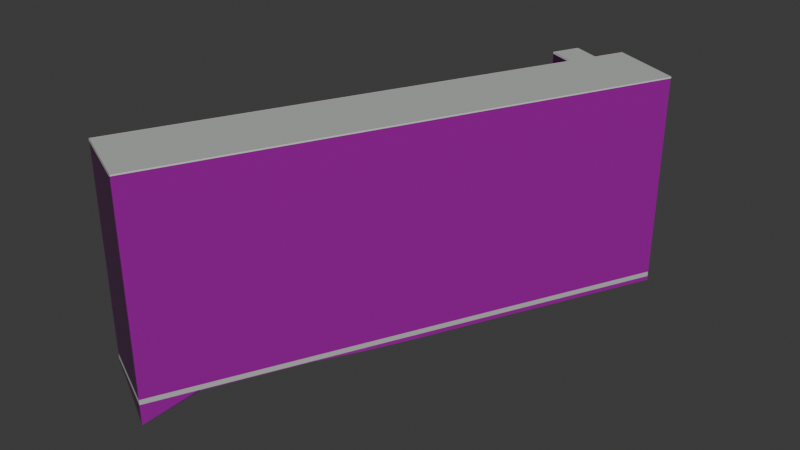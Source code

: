 # Source: osm-way-570947099.blend  (saved by Blender 5.2.45; exported with 4.5.12 LTS)
import bpy
from mathutils import Matrix  # noqa: F401  (used for matrix-valued properties, if any)

bpy.ops.wm.read_factory_settings(use_empty=True)
scene = bpy.context.scene
scene.name = 'Scene'

# ---- collections
col_collection = bpy.data.collections.new('Collection'); scene.collection.children.link(col_collection)

# ---- images (referenced by path relative to the original .blend; pixels are not part of the script)
import os
ASSET_DIR = os.environ.get("B2B_ASSET_DIR", "")  # directory of the original .blend (textures are referenced by path, not embedded)
HERE = os.path.dirname(os.path.abspath(__file__))  # packed textures are extracted next to this script under _unpacked/

def load_image(name, relpath, width, height, colorspace="sRGB"):
    """Load a texture the original file referenced (path relative to the .blend, or extracted next to this script)."""
    p = next((c for c in (os.path.join(HERE, relpath), os.path.join(ASSET_DIR, relpath)) if relpath and os.path.exists(c)), "")
    if p:
        img = bpy.data.images.load(p, check_existing=True)
        img.name = name
    else:  # same state as the original file: an image datablock whose file is absent (Cycles renders it pink)
        img = bpy.data.images.new(name, width, height)
        img.source = "FILE"
        img.filepath = "//" + (relpath or name)
    img.colorspace_settings.name = colorspace
    return img
img_plaster001_1k_jpg_color_jpg = load_image('Plaster001_1K-JPG_Color.jpg', 'Plaster001_1K-JPG_Color.jpg', 1024, 1024, 'sRGB')
img_plaster001_1k_jpg_normalgl_jpg = load_image('Plaster001_1K-JPG_NormalGL.jpg', 'Plaster001_1K-JPG_NormalGL.jpg', 1024, 1024, 'Non-Color')
img_plaster001_1k_jpg_roughness_jpg = load_image('Plaster001_1K-JPG_Roughness.jpg', 'Plaster001_1K-JPG_Roughness.jpg', 1024, 1024, 'Non-Color')
img_concrete034_1k_jpg_color_jpg = load_image('Concrete034_1K-JPG_Color.jpg', 'Concrete034_1K-JPG_Color.jpg', 1024, 1024, 'sRGB')
img_concrete034_1k_jpg_normalgl_jpg = load_image('Concrete034_1K-JPG_NormalGL.jpg', 'Concrete034_1K-JPG_NormalGL.jpg', 1024, 1024, 'Non-Color')
img_concrete034_1k_jpg_roughness_jpg = load_image('Concrete034_1K-JPG_Roughness.jpg', 'Concrete034_1K-JPG_Roughness.jpg', 1024, 1024, 'Non-Color')

# ---- materials (node trees are filled in below, after node groups)
mat_reality_aged_pale_plaster = bpy.data.materials.new('reality aged pale plaster')
mat_reality_concrete_plinth = bpy.data.materials.new('reality concrete plinth')
mat_reality_pale_aluminum_sill = bpy.data.materials.new('reality pale aluminum sill')
mat_reality_flat_weathered_roof = bpy.data.materials.new('reality flat weathered roof')
mat_building_foundation = bpy.data.materials.new('building foundation')

# ---- material node trees
mat_reality_aged_pale_plaster.use_nodes = True; mat_reality_aged_pale_plaster.node_tree.nodes.clear()
_N = mat_reality_aged_pale_plaster.node_tree.nodes; _L = mat_reality_aged_pale_plaster.node_tree.links
n0 = _N.new('ShaderNodeBsdfPrincipled'); n0.name = 'Principled BSDF'; n0.location = (-200, 100)
n0.inputs[10].default_value = 0.005
n1 = _N.new('ShaderNodeOutputMaterial'); n1.name = 'Material Output'; n1.location = (200, 100)
n2 = _N.new('ShaderNodeTexImage'); n2.name = 'Image Texture'; n2.location = (0, 0)
n2.image = img_plaster001_1k_jpg_color_jpg
n3 = _N.new('ShaderNodeTexCoord'); n3.name = 'Texture Coordinate'; n3.location = (0, 0)
n4 = _N.new('ShaderNodeMapping'); n4.name = 'Source physical UV scale'; n4.location = (0, 0)
n4.inputs[3].default_value = (3.0, 3.0, 1.0)
n5 = _N.new('ShaderNodeTexImage'); n5.name = 'Image Texture.001'; n5.location = (0, 0)
n5.image = img_plaster001_1k_jpg_normalgl_jpg
n6 = _N.new('ShaderNodeNormalMap'); n6.name = 'Normal Map'; n6.location = (0, 0)
n6.width = 160
n7 = _N.new('ShaderNodeTexImage'); n7.name = 'Image Texture.002'; n7.location = (0, 0)
n7.image = img_plaster001_1k_jpg_roughness_jpg
_L.new(n0.outputs[0], n1.inputs[0])
_L.new(n3.outputs[2], n4.inputs[0])
_L.new(n4.outputs[0], n2.inputs[0])
_L.new(n2.outputs[0], n0.inputs[0])
_L.new(n4.outputs[0], n5.inputs[0])
_L.new(n5.outputs[0], n6.inputs[1])
_L.new(n6.outputs[0], n0.inputs[5])
_L.new(n4.outputs[0], n7.inputs[0])
_L.new(n7.outputs[0], n0.inputs[2])
n1.is_active_output = True
mat_reality_concrete_plinth.use_nodes = True; mat_reality_concrete_plinth.node_tree.nodes.clear()
_N = mat_reality_concrete_plinth.node_tree.nodes; _L = mat_reality_concrete_plinth.node_tree.links
n0 = _N.new('ShaderNodeBsdfPrincipled'); n0.name = 'Principled BSDF'; n0.location = (-200, 100)
n0.inputs[0].default_value = (0.4549, 0.4941, 0.4549, 1.0)
n0.inputs[2].default_value = 0.83
n0.inputs[10].default_value = 0.005
n1 = _N.new('ShaderNodeOutputMaterial'); n1.name = 'Material Output'; n1.location = (200, 100)
_L.new(n0.outputs[0], n1.inputs[0])
n1.is_active_output = True
mat_reality_pale_aluminum_sill.use_nodes = True; mat_reality_pale_aluminum_sill.node_tree.nodes.clear()
_N = mat_reality_pale_aluminum_sill.node_tree.nodes; _L = mat_reality_pale_aluminum_sill.node_tree.links
n0 = _N.new('ShaderNodeBsdfPrincipled'); n0.name = 'Principled BSDF'; n0.location = (-200, 100)
n0.inputs[0].default_value = (0.6941, 0.7059, 0.6627, 1.0)
n0.inputs[2].default_value = 0.83
n0.inputs[10].default_value = 0.005
n1 = _N.new('ShaderNodeOutputMaterial'); n1.name = 'Material Output'; n1.location = (200, 100)
_L.new(n0.outputs[0], n1.inputs[0])
n1.is_active_output = True
mat_reality_flat_weathered_roof.use_nodes = True; mat_reality_flat_weathered_roof.node_tree.nodes.clear()
_N = mat_reality_flat_weathered_roof.node_tree.nodes; _L = mat_reality_flat_weathered_roof.node_tree.links
n0 = _N.new('ShaderNodeBsdfPrincipled'); n0.name = 'Principled BSDF'; n0.location = (-200, 100)
n0.inputs[0].default_value = (0.451, 0.4745, 0.4549, 1.0)
n0.inputs[2].default_value = 0.83
n0.inputs[10].default_value = 0.005
n1 = _N.new('ShaderNodeOutputMaterial'); n1.name = 'Material Output'; n1.location = (200, 100)
_L.new(n0.outputs[0], n1.inputs[0])
n1.is_active_output = True
mat_building_foundation.use_nodes = True; mat_building_foundation.node_tree.nodes.clear()
_N = mat_building_foundation.node_tree.nodes; _L = mat_building_foundation.node_tree.links
n0 = _N.new('ShaderNodeBsdfPrincipled'); n0.name = 'Principled BSDF'; n0.location = (-200, 100)
n0.inputs[10].default_value = 0.005
n1 = _N.new('ShaderNodeOutputMaterial'); n1.name = 'Material Output'; n1.location = (200, 100)
n2 = _N.new('ShaderNodeTexImage'); n2.name = 'Image Texture'; n2.location = (0, 0)
n2.image = img_concrete034_1k_jpg_color_jpg
n3 = _N.new('ShaderNodeTexCoord'); n3.name = 'Texture Coordinate'; n3.location = (0, 0)
n4 = _N.new('ShaderNodeMapping'); n4.name = 'Source physical UV scale'; n4.location = (0, 0)
n4.inputs[3].default_value = (3.636, 7.273, 1.0)
n5 = _N.new('ShaderNodeTexImage'); n5.name = 'Image Texture.001'; n5.location = (0, 0)
n5.image = img_concrete034_1k_jpg_normalgl_jpg
n6 = _N.new('ShaderNodeNormalMap'); n6.name = 'Normal Map'; n6.location = (0, 0)
n6.width = 160
n7 = _N.new('ShaderNodeTexImage'); n7.name = 'Image Texture.002'; n7.location = (0, 0)
n7.image = img_concrete034_1k_jpg_roughness_jpg
_L.new(n0.outputs[0], n1.inputs[0])
_L.new(n3.outputs[2], n4.inputs[0])
_L.new(n4.outputs[0], n2.inputs[0])
_L.new(n2.outputs[0], n0.inputs[0])
_L.new(n4.outputs[0], n5.inputs[0])
_L.new(n5.outputs[0], n6.inputs[1])
_L.new(n6.outputs[0], n0.inputs[5])
_L.new(n4.outputs[0], n7.inputs[0])
_L.new(n7.outputs[0], n0.inputs[2])
n1.is_active_output = True

# ---- world
world_world = bpy.data.worlds.new('World'); scene.world = world_world
world_world.use_nodes = True; world_world.node_tree.nodes.clear()
_N = world_world.node_tree.nodes; _L = world_world.node_tree.links
n0 = _N.new('ShaderNodeOutputWorld'); n0.name = 'World Output'; n0.location = (200, 100)
n1 = _N.new('ShaderNodeBackground'); n1.name = 'Background'; n1.location = (-200, 100)
n1.inputs[0].default_value = (0.05088, 0.05088, 0.05088, 1.0)
_L.new(n1.outputs[0], n0.inputs[0])
n0.is_active_output = True
world_world.color = (0.05088, 0.05088, 0.05088)
world_world.sun_shadow_jitter_overblur = 0.0

# ---- meshes
me_reality_570947099_near_reality_aged_pale_plaster = bpy.data.meshes.new('reality 570947099 near reality aged pale plaster')
me_reality_570947099_near_reality_aged_pale_plaster.from_pydata([(11.23, 14.91, 0.0), (-4.369, -18.16, 0.0), (-4.369, -18.16, 15.0), (11.23, 14.91, 15.0), (-4.369, -18.16, 0.0), (-9.329, -15.83, 0.0), (-9.329, -15.83, 15.0), (-4.369, -18.16, 15.0), (-9.329, -15.83, 0.0), (4.471, 13.42, 0.0), (4.471, 13.42, 15.0), (-9.329, -15.83, 15.0), (4.471, 13.42, 0.0), (2.571, 14.28, 0.0), (2.571, 14.28, 15.0), (4.471, 13.42, 15.0), (2.571, 14.28, 0.0), (3.411, 16.12, 0.0), (3.411, 16.12, 15.0), (2.571, 14.28, 15.0), (3.411, 16.12, 0.0), (5.321, 15.24, 0.0), (5.321, 15.24, 15.0), (3.411, 16.12, 15.0), (5.321, 15.24, 0.0), (6.261, 17.27, 0.0), (6.261, 17.27, 15.0), (5.321, 15.24, 15.0), (6.261, 17.27, 0.0), (11.23, 14.91, 0.0), (11.23, 14.91, 15.0), (6.261, 17.27, 15.0)], [], [(0, 2, 1), (0, 3, 2), (4, 6, 5), (4, 7, 6), (8, 10, 9), (8, 11, 10), (12, 14, 13), (12, 15, 14), (16, 18, 17), (16, 19, 18), (20, 22, 21), (20, 23, 22), (24, 26, 25), (24, 27, 26), (28, 30, 29), (28, 31, 30)])
_uv = me_reality_570947099_near_reality_aged_pale_plaster.uv_layers.new(name='Runtime source UV')
_uv.uv.foreach_set('vector', [0.0, 0.0, 12.19, 5.0, 12.19, 0.0, 0.0, 0.0, 0.0, 5.0, 12.19, 5.0, 0.0, 0.0, 1.827, 5.0, 1.827, 0.0, 0.0, 0.0, 0.0, 5.0, 1.827, 5.0, 0.0, 0.0, 10.78, 5.0, 10.78, 0.0, 0.0, 0.0, 0.0, 5.0, 10.78, 5.0, 0.0, 0.0, 0.6952, 5.0, 0.6952, 0.0, 0.0, 0.0, 0.0, 5.0, 0.6952, 5.0, 0.0, 0.0, 0.6742, 5.0, 0.6742, 0.0, 0.0, 0.0, 0.0, 5.0, 0.6742, 5.0, 0.0, 0.0, 0.701, 5.0, 0.701, 0.0, 0.0, 0.0, 0.0, 5.0, 0.701, 5.0, 0.0, 0.0, 0.7457, 5.0, 0.7457, 0.0, 0.0, 0.0, 0.0, 5.0, 0.7457, 5.0, 0.0, 0.0, 1.834, 5.0, 1.834, 0.0, 0.0, 0.0, 0.0, 5.0, 1.834, 5.0])
me_reality_570947099_near_reality_aged_pale_plaster.materials.append(mat_reality_aged_pale_plaster)
me_reality_570947099_near_reality_aged_pale_plaster.update()
me_reality_570947099_near_reality_concrete_plinth = bpy.data.meshes.new('reality 570947099 near reality concrete plinth')
me_reality_570947099_near_reality_concrete_plinth.from_pydata([(11.23, 14.91, 0.0), (-4.365, -18.16, 0.0), (-4.365, -18.16, 0.36), (11.23, 14.91, 0.36), (-4.371, -18.16, 0.0), (-9.331, -15.83, 0.0), (-9.331, -15.83, 0.36), (-4.371, -18.16, 0.36), (-9.333, -15.82, 0.0), (4.467, 13.43, 0.0), (4.467, 13.43, 0.36), (-9.333, -15.82, 0.36), (4.469, 13.42, 0.0), (2.569, 14.28, 0.0), (2.569, 14.28, 0.36), (4.469, 13.42, 0.36), (2.567, 14.29, 0.0), (3.407, 16.13, 0.0), (3.407, 16.13, 0.36), (2.567, 14.29, 0.36), (3.413, 16.13, 0.0), (5.323, 15.25, 0.0), (5.323, 15.25, 0.36), (3.413, 16.13, 0.36), (5.317, 15.25, 0.0), (6.257, 17.28, 0.0), (6.257, 17.28, 0.36), (5.317, 15.25, 0.36), (6.263, 17.28, 0.0), (11.23, 14.92, 0.0), (11.23, 14.92, 0.36), (6.263, 17.28, 0.36)], [], [(0, 2, 1), (0, 3, 2), (4, 6, 5), (4, 7, 6), (8, 10, 9), (8, 11, 10), (12, 14, 13), (12, 15, 14), (16, 18, 17), (16, 19, 18), (20, 22, 21), (20, 23, 22), (24, 26, 25), (24, 27, 26), (28, 30, 29), (28, 31, 30)])
_uv = me_reality_570947099_near_reality_concrete_plinth.uv_layers.new(name='Runtime source UV')
_uv.uv.foreach_set('vector', [0.0, 0.0, 12.19, 0.12, 12.19, 0.0, 0.0, 0.0, 0.0, 0.12, 12.19, 0.12, 0.0, 0.0, 1.827, 0.12, 1.827, 0.0, 0.0, 0.0, 0.0, 0.12, 1.827, 0.12, 0.0, 0.0, 10.78, 0.12, 10.78, 0.0, 0.0, 0.0, 0.0, 0.12, 10.78, 0.12, 0.0, 0.0, 0.6952, 0.12, 0.6952, 0.0, 0.0, 0.0, 0.0, 0.12, 0.6952, 0.12, 0.0, 0.0, 0.6742, 0.12, 0.6742, 0.0, 0.0, 0.0, 0.0, 0.12, 0.6742, 0.12, 0.0, 0.0, 0.701, 0.12, 0.701, 0.0, 0.0, 0.0, 0.0, 0.12, 0.701, 0.12, 0.0, 0.0, 0.7457, 0.12, 0.7457, 0.0, 0.0, 0.0, 0.0, 0.12, 0.7457, 0.12, 0.0, 0.0, 1.834, 0.12, 1.834, 0.0, 0.0, 0.0, 0.0, 0.12, 1.834, 0.12])
me_reality_570947099_near_reality_concrete_plinth.materials.append(mat_reality_concrete_plinth)
me_reality_570947099_near_reality_concrete_plinth.update()
me_reality_570947099_near_reality_pale_aluminum_sill = bpy.data.meshes.new('reality 570947099 near reality pale aluminum sill')
me_reality_570947099_near_reality_pale_aluminum_sill.from_pydata([(11.26, 14.9, 14.89), (-4.342, -18.17, 14.89), (-4.342, -18.17, 15.0), (11.26, 14.9, 15.0), (-4.382, -18.18, 14.89), (-9.342, -15.85, 14.89), (-9.342, -15.85, 15.0), (-4.382, -18.18, 15.0), (-9.356, -15.81, 14.89), (4.444, 13.44, 14.89), (4.444, 13.44, 15.0), (-9.356, -15.81, 15.0), (4.459, 13.4, 14.89), (2.559, 14.26, 14.89), (2.559, 14.26, 15.0), (4.459, 13.4, 15.0), (2.544, 14.3, 14.89), (3.384, 16.14, 14.89), (3.384, 16.14, 15.0), (2.544, 14.3, 15.0), (3.424, 16.15, 14.89), (5.334, 15.27, 14.89), (5.334, 15.27, 15.0), (3.424, 16.15, 15.0), (5.294, 15.26, 14.89), (6.234, 17.29, 14.89), (6.234, 17.29, 15.0), (5.294, 15.26, 15.0), (6.274, 17.3, 14.89), (11.24, 14.94, 14.89), (11.24, 14.94, 15.0), (6.274, 17.3, 15.0)], [], [(0, 2, 1), (0, 3, 2), (4, 6, 5), (4, 7, 6), (8, 10, 9), (8, 11, 10), (12, 14, 13), (12, 15, 14), (16, 18, 17), (16, 19, 18), (20, 22, 21), (20, 23, 22), (24, 26, 25), (24, 27, 26), (28, 30, 29), (28, 31, 30)])
_uv = me_reality_570947099_near_reality_pale_aluminum_sill.uv_layers.new(name='Runtime source UV')
_uv.uv.foreach_set('vector', [0.0, 4.963, 12.19, 5.0, 12.19, 4.963, 0.0, 4.963, 0.0, 5.0, 12.19, 5.0, 0.0, 4.963, 1.827, 5.0, 1.827, 4.963, 0.0, 4.963, 0.0, 5.0, 1.827, 5.0, 0.0, 4.963, 10.78, 5.0, 10.78, 4.963, 0.0, 4.963, 0.0, 5.0, 10.78, 5.0, 0.0, 4.963, 0.6952, 5.0, 0.6952, 4.963, 0.0, 4.963, 0.0, 5.0, 0.6952, 5.0, 0.0, 4.963, 0.6742, 5.0, 0.6742, 4.963, 0.0, 4.963, 0.0, 5.0, 0.6742, 5.0, 0.0, 4.963, 0.701, 5.0, 0.701, 4.963, 0.0, 4.963, 0.0, 5.0, 0.701, 5.0, 0.0, 4.963, 0.7457, 5.0, 0.7457, 4.963, 0.0, 4.963, 0.0, 5.0, 0.7457, 5.0, 0.0, 4.963, 1.834, 5.0, 1.834, 4.963, 0.0, 4.963, 0.0, 5.0, 1.834, 5.0])
me_reality_570947099_near_reality_pale_aluminum_sill.materials.append(mat_reality_pale_aluminum_sill)
me_reality_570947099_near_reality_pale_aluminum_sill.update()
me_reality_570947099_near_reality_flat_weathered_roof = bpy.data.meshes.new('reality 570947099 near reality flat weathered roof')
me_reality_570947099_near_reality_flat_weathered_roof.from_pydata([(5.321, 15.24, 15.0), (6.261, 17.27, 15.0), (11.23, 14.91, 15.0), (11.23, 14.91, 15.0), (5.321, 15.24, 15.0), (11.23, 14.91, 15.0), (-4.369, -18.16, 15.0), (-4.369, -18.16, 15.0), (-4.369, -18.16, 15.0), (-9.329, -15.83, 15.0), (4.471, 13.42, 15.0), (4.471, 13.42, 15.0), (4.471, 13.42, 15.0), (2.571, 14.28, 15.0), (3.411, 16.12, 15.0), (3.411, 16.12, 15.0), (4.471, 13.42, 15.0), (3.411, 16.12, 15.0), (5.321, 15.24, 15.0), (5.321, 15.24, 15.0), (4.471, 13.42, 15.0), (5.321, 15.24, 15.0), (-4.369, -18.16, 15.0), (-4.369, -18.16, 15.0)], [], [(0, 2, 1), (4, 6, 5), (8, 10, 9), (12, 14, 13), (16, 18, 17), (20, 22, 21)])
_uv = me_reality_570947099_near_reality_flat_weathered_roof.uv_layers.new(name='Runtime source UV')
_uv.uv.foreach_set('vector', [73.75, -32.89, 75.23, -32.81, 75.23, -32.89, 73.75, -32.89, 71.33, -24.54, 71.33, -32.89, 71.33, -24.54, 73.54, -32.43, 73.54, -24.54, 73.54, -32.43, 73.28, -33.11, 73.28, -32.43, 73.54, -32.43, 73.75, -32.89, 73.75, -32.43, 73.54, -32.43, 71.33, -24.54, 71.33, -32.43])
me_reality_570947099_near_reality_flat_weathered_roof.materials.append(mat_reality_flat_weathered_roof)
me_reality_570947099_near_reality_flat_weathered_roof.update()
me_building_foundation_570947099 = bpy.data.meshes.new('building foundation 570947099')
me_building_foundation_570947099.from_pydata([(11.23, 14.91, -0.3171), (9.671, 11.61, -0.3053), (11.23, 14.91, 0.0), (9.671, 11.61, 0.0), (9.671, 11.61, -0.3053), (8.111, 8.3, -0.3138), (9.671, 11.61, 0.0), (8.111, 8.3, 0.0), (8.111, 8.3, -0.3138), (6.551, 4.993, -0.2943), (8.111, 8.3, 0.0), (6.551, 4.993, 0.0), (6.551, 4.993, -0.2943), (4.991, 1.686, -0.3078), (6.551, 4.993, 0.0), (4.991, 1.686, 0.0), (4.991, 1.686, -0.3078), (3.431, -1.621, -0.3098), (4.991, 1.686, 0.0), (3.431, -1.621, 0.0), (3.431, -1.621, -0.3098), (1.871, -4.928, -0.2359), (3.431, -1.621, 0.0), (1.871, -4.928, 0.0), (1.871, -4.928, -0.2359), (0.311, -8.235, -0.05), (1.871, -4.928, 0.0), (0.311, -8.235, 0.0), (0.311, -8.235, -0.05), (-1.249, -11.54, -0.05), (0.311, -8.235, 0.0), (-1.249, -11.54, 0.0), (-1.249, -11.54, -0.05), (-2.809, -14.85, -0.06515), (-1.249, -11.54, 0.0), (-2.809, -14.85, 0.0), (-2.809, -14.85, -0.06515), (-4.369, -18.16, -1.478), (-2.809, -14.85, 0.0), (-4.369, -18.16, 0.0), (-4.369, -18.16, -1.478), (-6.849, -16.99, -0.6174), (-4.369, -18.16, 0.0), (-6.849, -16.99, 0.0), (-6.849, -16.99, -0.6174), (-9.329, -15.83, -0.1964), (-6.849, -16.99, 0.0), (-9.329, -15.83, 0.0), (-9.329, -15.83, -0.1964), (-7.796, -12.58, -0.05), (-9.329, -15.83, 0.0), (-7.796, -12.58, 0.0), (-7.796, -12.58, -0.05), (-6.262, -9.326, -0.05), (-7.796, -12.58, 0.0), (-6.262, -9.326, 0.0), (-6.262, -9.326, -0.05), (-4.729, -6.076, -0.06412), (-6.262, -9.326, 0.0), (-4.729, -6.076, 0.0), (-4.729, -6.076, -0.06412), (-3.196, -2.826, -0.1145), (-4.729, -6.076, 0.0), (-3.196, -2.826, 0.0), (-3.196, -2.826, -0.1145), (-1.662, 0.424, -0.1344), (-3.196, -2.826, 0.0), (-1.662, 0.424, 0.0), (-1.662, 0.424, -0.1344), (-0.129, 3.674, -0.1473), (-1.662, 0.424, 0.0), (-0.129, 3.674, 0.0), (-0.129, 3.674, -0.1473), (1.404, 6.924, -0.1402), (-0.129, 3.674, 0.0), (1.404, 6.924, 0.0), (1.404, 6.924, -0.1402), (2.938, 10.17, -0.1205), (1.404, 6.924, 0.0), (2.938, 10.17, 0.0), (2.938, 10.17, -0.1205), (4.471, 13.42, -0.1171), (2.938, 10.17, 0.0), (4.471, 13.42, 0.0), (4.471, 13.42, -0.1171), (2.571, 14.28, -0.0945), (4.471, 13.42, 0.0), (2.571, 14.28, 0.0), (2.571, 14.28, -0.0945), (3.411, 16.12, -0.1043), (2.571, 14.28, 0.0), (3.411, 16.12, 0.0), (3.411, 16.12, -0.1043), (5.321, 15.24, -0.1244), (3.411, 16.12, 0.0), (5.321, 15.24, 0.0), (5.321, 15.24, -0.1244), (6.261, 17.27, -0.15), (5.321, 15.24, 0.0), (6.261, 17.27, 0.0), (6.261, 17.27, -0.15), (8.746, 16.09, -0.209), (6.261, 17.27, 0.0), (8.746, 16.09, 0.0), (8.746, 16.09, -0.209), (11.23, 14.91, -0.3171), (8.746, 16.09, 0.0), (11.23, 14.91, 0.0)], [], [(0, 2, 1), (1, 2, 3), (4, 6, 5), (5, 6, 7), (8, 10, 9), (9, 10, 11), (12, 14, 13), (13, 14, 15), (16, 18, 17), (17, 18, 19), (20, 22, 21), (21, 22, 23), (24, 26, 25), (25, 26, 27), (28, 30, 29), (29, 30, 31), (32, 34, 33), (33, 34, 35), (36, 38, 37), (37, 38, 39), (40, 42, 41), (41, 42, 43), (44, 46, 45), (45, 46, 47), (48, 50, 49), (49, 50, 51), (52, 54, 53), (53, 54, 55), (56, 58, 57), (57, 58, 59), (60, 62, 61), (61, 62, 63), (64, 66, 65), (65, 66, 67), (68, 70, 69), (69, 70, 71), (72, 74, 73), (73, 74, 75), (76, 78, 77), (77, 78, 79), (80, 82, 81), (81, 82, 83), (84, 86, 85), (85, 86, 87), (88, 90, 89), (89, 90, 91), (92, 94, 93), (93, 94, 95), (96, 98, 97), (97, 98, 99), (100, 102, 101), (101, 102, 103), (104, 106, 105), (105, 106, 107)])
_uv = me_building_foundation_570947099.uv_layers.new(name='Runtime source UV')
_uv.uv.foreach_set('vector', [0.0, 0.0, 0.0, 1.0, 0.1, 0.0, 0.1, 0.0, 0.0, 1.0, 0.1, 1.0, 0.1, 0.0, 0.1, 1.0, 0.2, 0.0, 0.2, 0.0, 0.1, 1.0, 0.2, 1.0, 0.2, 0.0, 0.2, 1.0, 0.3, 0.0, 0.3, 0.0, 0.2, 1.0, 0.3, 1.0, 0.3, 0.0, 0.3, 1.0, 0.4, 0.0, 0.4, 0.0, 0.3, 1.0, 0.4, 1.0, 0.4, 0.0, 0.4, 1.0, 0.5, 0.0, 0.5, 0.0, 0.4, 1.0, 0.5, 1.0, 0.5, 0.0, 0.5, 1.0, 0.6, 0.0, 0.6, 0.0, 0.5, 1.0, 0.6, 1.0, 0.6, 0.0, 0.6, 1.0, 0.7, 0.0, 0.7, 0.0, 0.6, 1.0, 0.7, 1.0, 0.7, 0.0, 0.7, 1.0, 0.8, 0.0, 0.8, 0.0, 0.7, 1.0, 0.8, 1.0, 0.8, 0.0, 0.8, 1.0, 0.9, 0.0, 0.9, 0.0, 0.8, 1.0, 0.9, 1.0, 0.9, 0.0, 0.9, 1.0, 1.0, 0.0, 1.0, 0.0, 0.9, 1.0, 1.0, 1.0, 0.0, 0.0, 0.0, 1.0, 0.5, 0.0, 0.5, 0.0, 0.0, 1.0, 0.5, 1.0, 0.5, 0.0, 0.5, 1.0, 1.0, 0.0, 1.0, 0.0, 0.5, 1.0, 1.0, 1.0, 0.0, 0.0, 0.0, 1.0, 0.1111, 0.0, 0.1111, 0.0, 0.0, 1.0, 0.1111, 1.0, 0.1111, 0.0, 0.1111, 1.0, 0.2222, 0.0, 0.2222, 0.0, 0.1111, 1.0, 0.2222, 1.0, 0.2222, 0.0, 0.2222, 1.0, 0.3333, 0.0, 0.3333, 0.0, 0.2222, 1.0, 0.3333, 1.0, 0.3333, 0.0, 0.3333, 1.0, 0.4444, 0.0, 0.4444, 0.0, 0.3333, 1.0, 0.4444, 1.0, 0.4444, 0.0, 0.4444, 1.0, 0.5556, 0.0, 0.5556, 0.0, 0.4444, 1.0, 0.5556, 1.0, 0.5556, 0.0, 0.5556, 1.0, 0.6667, 0.0, 0.6667, 0.0, 0.5556, 1.0, 0.6667, 1.0, 0.6667, 0.0, 0.6667, 1.0, 0.7778, 0.0, 0.7778, 0.0, 0.6667, 1.0, 0.7778, 1.0, 0.7778, 0.0, 0.7778, 1.0, 0.8889, 0.0, 0.8889, 0.0, 0.7778, 1.0, 0.8889, 1.0, 0.8889, 0.0, 0.8889, 1.0, 1.0, 0.0, 1.0, 0.0, 0.8889, 1.0, 1.0, 1.0, 0.0, 0.0, 0.0, 1.0, 1.0, 0.0, 1.0, 0.0, 0.0, 1.0, 1.0, 1.0, 0.0, 0.0, 0.0, 1.0, 1.0, 0.0, 1.0, 0.0, 0.0, 1.0, 1.0, 1.0, 0.0, 0.0, 0.0, 1.0, 1.0, 0.0, 1.0, 0.0, 0.0, 1.0, 1.0, 1.0, 0.0, 0.0, 0.0, 1.0, 1.0, 0.0, 1.0, 0.0, 0.0, 1.0, 1.0, 1.0, 0.0, 0.0, 0.0, 1.0, 0.5, 0.0, 0.5, 0.0, 0.0, 1.0, 0.5, 1.0, 0.5, 0.0, 0.5, 1.0, 1.0, 0.0, 1.0, 0.0, 0.5, 1.0, 1.0, 1.0])
me_building_foundation_570947099.materials.append(mat_building_foundation)
me_building_foundation_570947099.update()

# ---- objects
ob_osm_way_570947099 = bpy.data.objects.new('osm-way-570947099', None)
ob_reality_570947099_near_reality_aged_pale_plaster = bpy.data.objects.new('reality 570947099 near reality aged pale plaster', me_reality_570947099_near_reality_aged_pale_plaster)
ob_reality_570947099_near_reality_concrete_plinth = bpy.data.objects.new('reality 570947099 near reality concrete plinth', me_reality_570947099_near_reality_concrete_plinth)
ob_reality_570947099_near_reality_pale_aluminum_sill = bpy.data.objects.new('reality 570947099 near reality pale aluminum sill', me_reality_570947099_near_reality_pale_aluminum_sill)
ob_reality_570947099_near_reality_flat_weathered_roof = bpy.data.objects.new('reality 570947099 near reality flat weathered roof', me_reality_570947099_near_reality_flat_weathered_roof)
ob_building_foundation_570947099 = bpy.data.objects.new('building foundation 570947099', me_building_foundation_570947099)

# ---- transforms, parenting, visibility, modifiers, constraints
ob_osm_way_570947099.location = (0.0, 0.0, 0.0)
ob_reality_570947099_near_reality_aged_pale_plaster.parent = ob_osm_way_570947099
ob_reality_570947099_near_reality_aged_pale_plaster.location = (0.0, 0.0, 0.0)
ob_reality_570947099_near_reality_concrete_plinth.parent = ob_osm_way_570947099
ob_reality_570947099_near_reality_concrete_plinth.location = (0.0, 0.0, 0.0)
ob_reality_570947099_near_reality_pale_aluminum_sill.parent = ob_osm_way_570947099
ob_reality_570947099_near_reality_pale_aluminum_sill.location = (0.0, 0.0, 0.0)
ob_reality_570947099_near_reality_flat_weathered_roof.parent = ob_osm_way_570947099
ob_reality_570947099_near_reality_flat_weathered_roof.location = (0.0, 0.0, 0.0)
ob_building_foundation_570947099.parent = ob_osm_way_570947099
ob_building_foundation_570947099.location = (0.0, 0.0, 0.0)

# ---- collection membership
col_collection.objects.link(ob_osm_way_570947099)
col_collection.objects.link(ob_reality_570947099_near_reality_aged_pale_plaster)
col_collection.objects.link(ob_reality_570947099_near_reality_concrete_plinth)
col_collection.objects.link(ob_reality_570947099_near_reality_pale_aluminum_sill)
col_collection.objects.link(ob_reality_570947099_near_reality_flat_weathered_roof)
col_collection.objects.link(ob_building_foundation_570947099)

# ---- scene / render settings (as saved in the file)
scene.frame_start = 1; scene.frame_end = 250; scene.frame_set(1)
scene.render.engine = 'BLENDER_EEVEE_NEXT'
scene.render.bake_bias = 0.0
scene.render.bake_samples = 0
scene.render.compositor_device = 'GPU'
scene.eevee.use_volume_custom_range = False
scene.eevee.fast_gi_thickness_near = 0.1
scene.eevee.fast_gi_thickness_far = 0.0
scene.eevee.ray_tracing_options.screen_trace_thickness = 0.1
bpy.context.view_layer.update()

# ---- added for rendering (the .blend has no active camera and no usable light): camera, sun
cam_auto = bpy.data.cameras.new('AutoCamera')
cam_auto.lens = 50.0
cam_auto.sensor_width = 36.0
cam_auto.clip_end = 1000.0
ob_auto_camera = bpy.data.objects.new('AutoCamera', cam_auto)
scene.collection.objects.link(ob_auto_camera)
ob_auto_camera.location = (41.8665, -49.5396, 39.4934)
ob_auto_camera.rotation_euler = (1.09748, -7.21219e-08, 0.694738)
scene.camera = ob_auto_camera
light_auto_sun = bpy.data.lights.new('AutoSun', 'SUN')
light_auto_sun.energy = 3.0
light_auto_sun.angle = 0.0523599
ob_auto_sun = bpy.data.objects.new('AutoSun', light_auto_sun)
scene.collection.objects.link(ob_auto_sun)
ob_auto_sun.rotation_euler = (0.872665, 0.174533, 0.523599)
bpy.context.view_layer.update()
